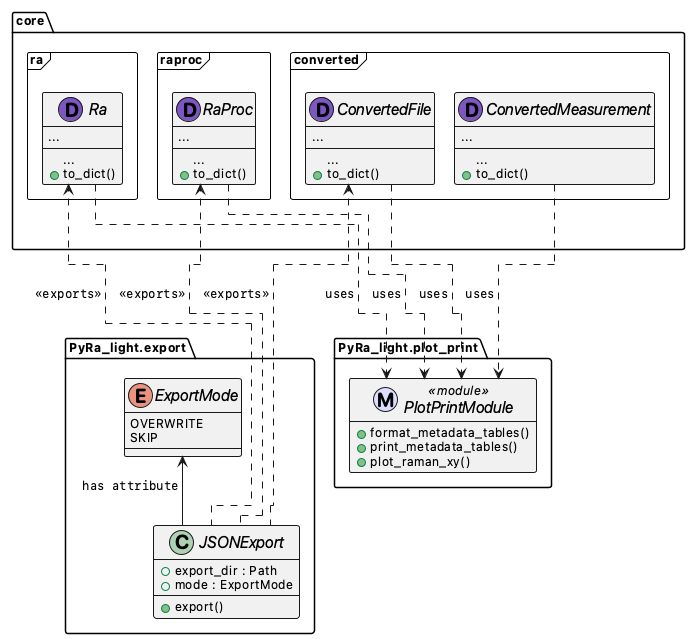

The diagram above was rendered by PlantUML. Its source (embedded in the PNG):
@startuml PyRa_light_ClassDiagram

' =========================================================================
' STYLING
' =========================================================================
!pragma layout elk

skinparam defaultFontName SF Pro
skinparam DefaultFontSize 12

skinparam CircledCharacterFontName SF Pro Rounded
skinparam CircledCharacterFontSize 20

skinparam ClassBorderThickness 1
skinparam ClassFontName SF Pro Display 
skinparam ClassFontStyle italic
skinparam ClassFontSize 16

skinparam ClassAttributeIconSize 12

skinparam ArrowMessageAlignment center
skinparam ArrowFontName SF Mono



' =========================================================================
' PyRa_light.plot_print
' =========================================================================

package "PyRa_light.plot_print" as PlotPrint {

  class PlotPrintModule <<(M,#DDDDFF) module>> {
    + format_metadata_tables()
    + print_metadata_tables()
    + plot_raman_xy()
  }
  hide PlotPrintModule attributes
}

' =========================================================================
' PyRa_light.export
' =========================================================================
package "core" {
  package "converted" <<Frame>>{

  dataclass ConvertedMeasurement {
    ...
    --
    ...
    + to_dict()
  }

  dataclass ConvertedFile {
    ...
    --
    ...
    + to_dict()
  }
}

package "ra" <<Frame>>{

  dataclass Ra {
    ...
    --
    ...
    + to_dict()
  }
}

package "raproc" <<Frame>>{

  dataclass RaProc {
    ...
    --
    ...
    + to_dict()
  }
}
}

package "PyRa_light.export" as Export {

  enum ExportMode {
    OVERWRITE
    SKIP
  }

  class JSONExport {
    + export_dir : Path
    + mode : ExportMode
    --
    + export()
  }
}

' =========================================================================
' RELATIONSHIPS
' =========================================================================

' Plot/print dependencies (Usage)
core.converted.ConvertedMeasurement ..> PlotPrint.PlotPrintModule : uses
core.converted.ConvertedFile ..> PlotPrint.PlotPrintModule : uses
core.ra.Ra ..> PlotPrint.PlotPrintModule : uses
core.raproc.RaProc ..> PlotPrint.PlotPrintModule : uses

' Export Configuration (Association/Attribute)
Export.JSONExport -up-> Export.ExportMode : has attribute

' Export Data Flow (Dependency/Parameter)
Export.JSONExport .up.> core.ra.Ra : <<exports>>
Export.JSONExport .up.> core.raproc.RaProc : <<exports>>
Export.JSONExport .up.> core.converted.ConvertedFile : <<exports>>

@enduml